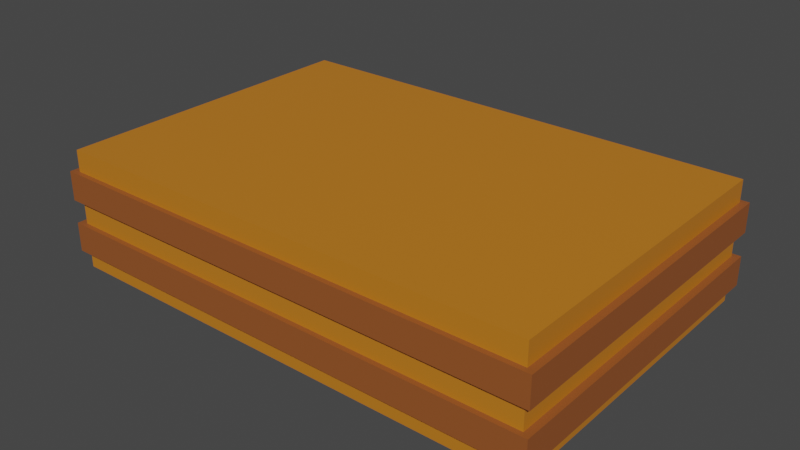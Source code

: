 # Source: boloretangulo_choco.blend  (saved by Blender 2.80.75; exported with 4.5.12 LTS)
import bpy
from mathutils import Matrix  # noqa: F401  (used for matrix-valued properties, if any)

bpy.ops.wm.read_factory_settings(use_empty=True)
scene = bpy.context.scene
scene.name = 'Scene'

# ---- collections
col_collection = bpy.data.collections.new('Collection'); scene.collection.children.link(col_collection)

# ---- materials (node trees are filled in below, after node groups)
mat_material = bpy.data.materials.new('Material')
mat_material.alpha_threshold = 0.0
mat_material.use_transparent_shadow = False
mat_material.diffuse_color = (0.5664, 0.1922, 0.01421, 1.0)
mat_material.line_color = (0.0, 0.0, 0.0, 1.0)
mat_material_003 = bpy.data.materials.new('Material.003')
mat_material_003.alpha_threshold = 0.0
mat_material_003.use_transparent_shadow = False
mat_material_003.diffuse_color = (0.3025, 0.08796, 0.02179, 1.0)
mat_material_003.line_color = (0.0, 0.0, 0.0, 1.0)
mat_material_004 = bpy.data.materials.new('Material.004')
mat_material_004.alpha_threshold = 0.0
mat_material_004.use_transparent_shadow = False
mat_material_004.diffuse_color = (0.3025, 0.08796, 0.02179, 1.0)
mat_material_004.line_color = (0.0, 0.0, 0.0, 1.0)

# ---- material node trees
mat_material.use_nodes = True; mat_material.node_tree.nodes.clear()
_N = mat_material.node_tree.nodes; _L = mat_material.node_tree.links
n0 = _N.new('ShaderNodeOutputMaterial'); n0.name = 'Material Output'; n0.location = (300, 300)
n1 = _N.new('ShaderNodeBsdfPrincipled'); n1.name = 'Principled BSDF'; n1.location = (10, 300)
n1.distribution = 'GGX'
n1.subsurface_method = 'BURLEY'
n1.inputs[0].default_value = (0.5664, 0.1922, 0.01421, 1.0)
n1.inputs[2].default_value = 0.4
n1.inputs[3].default_value = 1.45
n1.inputs[27].default_value = (0.0, 0.0, 0.0, 1.0)
n1.inputs[28].default_value = 1.0
_L.new(n1.outputs[0], n0.inputs[0])
n0.is_active_output = True
mat_material_003.use_nodes = True; mat_material_003.node_tree.nodes.clear()
_N = mat_material_003.node_tree.nodes; _L = mat_material_003.node_tree.links
n0 = _N.new('ShaderNodeOutputMaterial'); n0.name = 'Material Output'; n0.location = (300, 300)
n1 = _N.new('ShaderNodeBsdfPrincipled'); n1.name = 'Principled BSDF'; n1.location = (10, 300)
n1.distribution = 'GGX'
n1.subsurface_method = 'BURLEY'
n1.inputs[0].default_value = (0.3025, 0.08796, 0.02179, 1.0)
n1.inputs[2].default_value = 0.4
n1.inputs[3].default_value = 1.45
n1.inputs[27].default_value = (0.0, 0.0, 0.0, 1.0)
n1.inputs[28].default_value = 1.0
_L.new(n1.outputs[0], n0.inputs[0])
n0.is_active_output = True
mat_material_004.use_nodes = True; mat_material_004.node_tree.nodes.clear()
_N = mat_material_004.node_tree.nodes; _L = mat_material_004.node_tree.links
n0 = _N.new('ShaderNodeOutputMaterial'); n0.name = 'Material Output'; n0.location = (300, 300)
n1 = _N.new('ShaderNodeBsdfPrincipled'); n1.name = 'Principled BSDF'; n1.location = (10, 300)
n1.distribution = 'GGX'
n1.subsurface_method = 'BURLEY'
n1.inputs[0].default_value = (0.3025, 0.08796, 0.02179, 1.0)
n1.inputs[2].default_value = 0.4
n1.inputs[3].default_value = 1.45
n1.inputs[27].default_value = (0.0, 0.0, 0.0, 1.0)
n1.inputs[28].default_value = 1.0
_L.new(n1.outputs[0], n0.inputs[0])
n0.is_active_output = True

# ---- world
world_world = bpy.data.worlds.new('World'); scene.world = world_world
world_world.use_nodes = True; world_world.node_tree.nodes.clear()
_N = world_world.node_tree.nodes; _L = world_world.node_tree.links
n0 = _N.new('ShaderNodeOutputWorld'); n0.name = 'World Output'; n0.location = (300, 300)
n1 = _N.new('ShaderNodeBackground'); n1.name = 'Background'; n1.location = (10, 300)
n1.inputs[0].default_value = (0.05088, 0.05088, 0.05088, 1.0)
_L.new(n1.outputs[0], n0.inputs[0])
n0.is_active_output = True
world_world.color = (0.05088, 0.05088, 0.05088)
world_world.use_sun_shadow = False
world_world.sun_shadow_jitter_overblur = 0.0

# ---- meshes
me_cube = bpy.data.meshes.new('Cube')
me_cube.from_pydata([(3.951, 1.0, 0.004427), (3.951, 1.0, -0.7347), (3.951, -1.0, 0.004427), (3.951, -1.0, -0.7347), (0.9433, 1.0, 0.004427), (0.9433, 1.0, -0.7347), (0.9433, -1.0, 0.004427), (0.9433, -1.0, -0.7347)], [], [(0, 4, 6, 2), (3, 2, 6, 7), (7, 6, 4, 5), (5, 1, 3, 7), (1, 0, 2, 3), (5, 4, 0, 1)])
_uv = me_cube.uv_layers.new(name='UVMap')
_uv.uv.foreach_set('vector', [0.375, 0.0, 0.625, 0.0, 0.625, 0.25, 0.375, 0.25, 0.375, 0.25, 0.625, 0.25, 0.625, 0.5, 0.375, 0.5, 0.375, 0.5, 0.625, 0.5, 0.625, 0.75, 0.375, 0.75, 0.375, 0.75, 0.625, 0.75, 0.625, 1.0, 0.375, 1.0, 0.125, 0.5, 0.375, 0.5, 0.375, 0.75, 0.125, 0.75, 0.625, 0.5, 0.875, 0.5, 0.875, 0.75, 0.625, 0.75])
me_cube.materials.append(mat_material)
me_cube.use_remesh_preserve_volume = False
me_cube.use_remesh_preserve_attributes = False
me_cube.use_mirror_vertex_groups = False
me_cube.update()
me_cube_003 = bpy.data.meshes.new('Cube.003')
me_cube_003.from_pydata([(3.951, 1.0, -0.129), (3.951, 1.0, -0.3092), (3.951, -1.0, -0.129), (3.951, -1.0, -0.3092), (0.9433, 1.0, -0.129), (0.9433, 1.0, -0.3092), (0.9433, -1.0, -0.129), (0.9433, -1.0, -0.3092)], [], [(0, 4, 6, 2), (3, 2, 6, 7), (7, 6, 4, 5), (5, 1, 3, 7), (1, 0, 2, 3), (5, 4, 0, 1)])
_uv = me_cube_003.uv_layers.new(name='UVMap')
_uv.uv.foreach_set('vector', [0.375, 0.0, 0.625, 0.0, 0.625, 0.25, 0.375, 0.25, 0.375, 0.25, 0.625, 0.25, 0.625, 0.5, 0.375, 0.5, 0.375, 0.5, 0.625, 0.5, 0.625, 0.75, 0.375, 0.75, 0.375, 0.75, 0.625, 0.75, 0.625, 1.0, 0.375, 1.0, 0.125, 0.5, 0.375, 0.5, 0.375, 0.75, 0.125, 0.75, 0.625, 0.5, 0.875, 0.5, 0.875, 0.75, 0.625, 0.75])
me_cube_003.materials.append(mat_material_003)
me_cube_003.use_remesh_preserve_volume = False
me_cube_003.use_remesh_preserve_attributes = False
me_cube_003.use_mirror_vertex_groups = False
me_cube_003.update()
me_cube_004 = bpy.data.meshes.new('Cube.004')
me_cube_004.from_pydata([(3.951, 1.0, -0.129), (3.951, 1.0, -0.3092), (3.951, -1.0, -0.129), (3.951, -1.0, -0.3092), (0.9433, 1.0, -0.129), (0.9433, 1.0, -0.3092), (0.9433, -1.0, -0.129), (0.9433, -1.0, -0.3092)], [], [(0, 4, 6, 2), (3, 2, 6, 7), (7, 6, 4, 5), (5, 1, 3, 7), (1, 0, 2, 3), (5, 4, 0, 1)])
_uv = me_cube_004.uv_layers.new(name='UVMap')
_uv.uv.foreach_set('vector', [0.375, 0.0, 0.625, 0.0, 0.625, 0.25, 0.375, 0.25, 0.375, 0.25, 0.625, 0.25, 0.625, 0.5, 0.375, 0.5, 0.375, 0.5, 0.625, 0.5, 0.625, 0.75, 0.375, 0.75, 0.375, 0.75, 0.625, 0.75, 0.625, 1.0, 0.375, 1.0, 0.125, 0.5, 0.375, 0.5, 0.375, 0.75, 0.125, 0.75, 0.625, 0.5, 0.875, 0.5, 0.875, 0.75, 0.625, 0.75])
me_cube_004.materials.append(mat_material_004)
me_cube_004.use_remesh_preserve_volume = False
me_cube_004.use_remesh_preserve_attributes = False
me_cube_004.use_mirror_vertex_groups = False
me_cube_004.update()

# ---- objects
ob_cube = bpy.data.objects.new('Cube', me_cube)
ob_cube_001 = bpy.data.objects.new('Cube.001', me_cube_003)
ob_cube_002 = bpy.data.objects.new('Cube.002', me_cube_004)

# ---- transforms, parenting, visibility, modifiers, constraints
ob_cube.location = (-1.976, 0.2139, 0.4218)
ob_cube.lock_rotations_4d = False
ob_cube.empty_display_type = 'ARROWS'
ob_cube.lineart.crease_threshold = 0.0
ob_cube_001.location = (-2.052, 0.2139, 0.4218)
ob_cube_001.scale = (1.03, 1.03, 1.0)
ob_cube_001.lock_rotations_4d = False
ob_cube_001.empty_display_type = 'ARROWS'
ob_cube_001.lineart.crease_threshold = 0.0
ob_cube_002.location = (-2.052, 0.2139, 0.09739)
ob_cube_002.scale = (1.03, 1.03, 1.0)
ob_cube_002.lock_rotations_4d = False
ob_cube_002.empty_display_type = 'ARROWS'
ob_cube_002.lineart.crease_threshold = 0.0

# ---- collection membership
col_collection.objects.link(ob_cube)
col_collection.objects.link(ob_cube_001)
col_collection.objects.link(ob_cube_002)

# ---- scene / render settings (as saved in the file)
scene.frame_start = 1; scene.frame_end = 250; scene.frame_set(1)
scene.render.engine = 'BLENDER_EEVEE_NEXT'
scene.cycles.use_denoising = False
scene.cycles.samples = 128
scene.cycles.sampling_pattern = 'TABULATED_SOBOL'
scene.cycles.use_adaptive_sampling = False
scene.cycles.use_light_tree = False
scene.view_settings.view_transform = 'Filmic'
bpy.context.view_layer.update()

# ---- added for rendering (the .blend has no active camera and no usable light): camera, sun
cam_auto = bpy.data.cameras.new('AutoCamera')
cam_auto.lens = 50.0
cam_auto.sensor_width = 36.0
cam_auto.clip_end = 1000.0
ob_auto_camera = bpy.data.objects.new('AutoCamera', cam_auto)
scene.collection.objects.link(ob_auto_camera)
ob_auto_camera.location = (3.97818, -3.99789, 2.86448)
ob_auto_camera.rotation_euler = (1.09748, -7.21219e-08, 0.694738)
scene.camera = ob_auto_camera
light_auto_sun = bpy.data.lights.new('AutoSun', 'SUN')
light_auto_sun.energy = 3.0
light_auto_sun.angle = 0.0523599
ob_auto_sun = bpy.data.objects.new('AutoSun', light_auto_sun)
scene.collection.objects.link(ob_auto_sun)
ob_auto_sun.rotation_euler = (0.872665, 0.174533, 0.523599)
bpy.context.view_layer.update()
